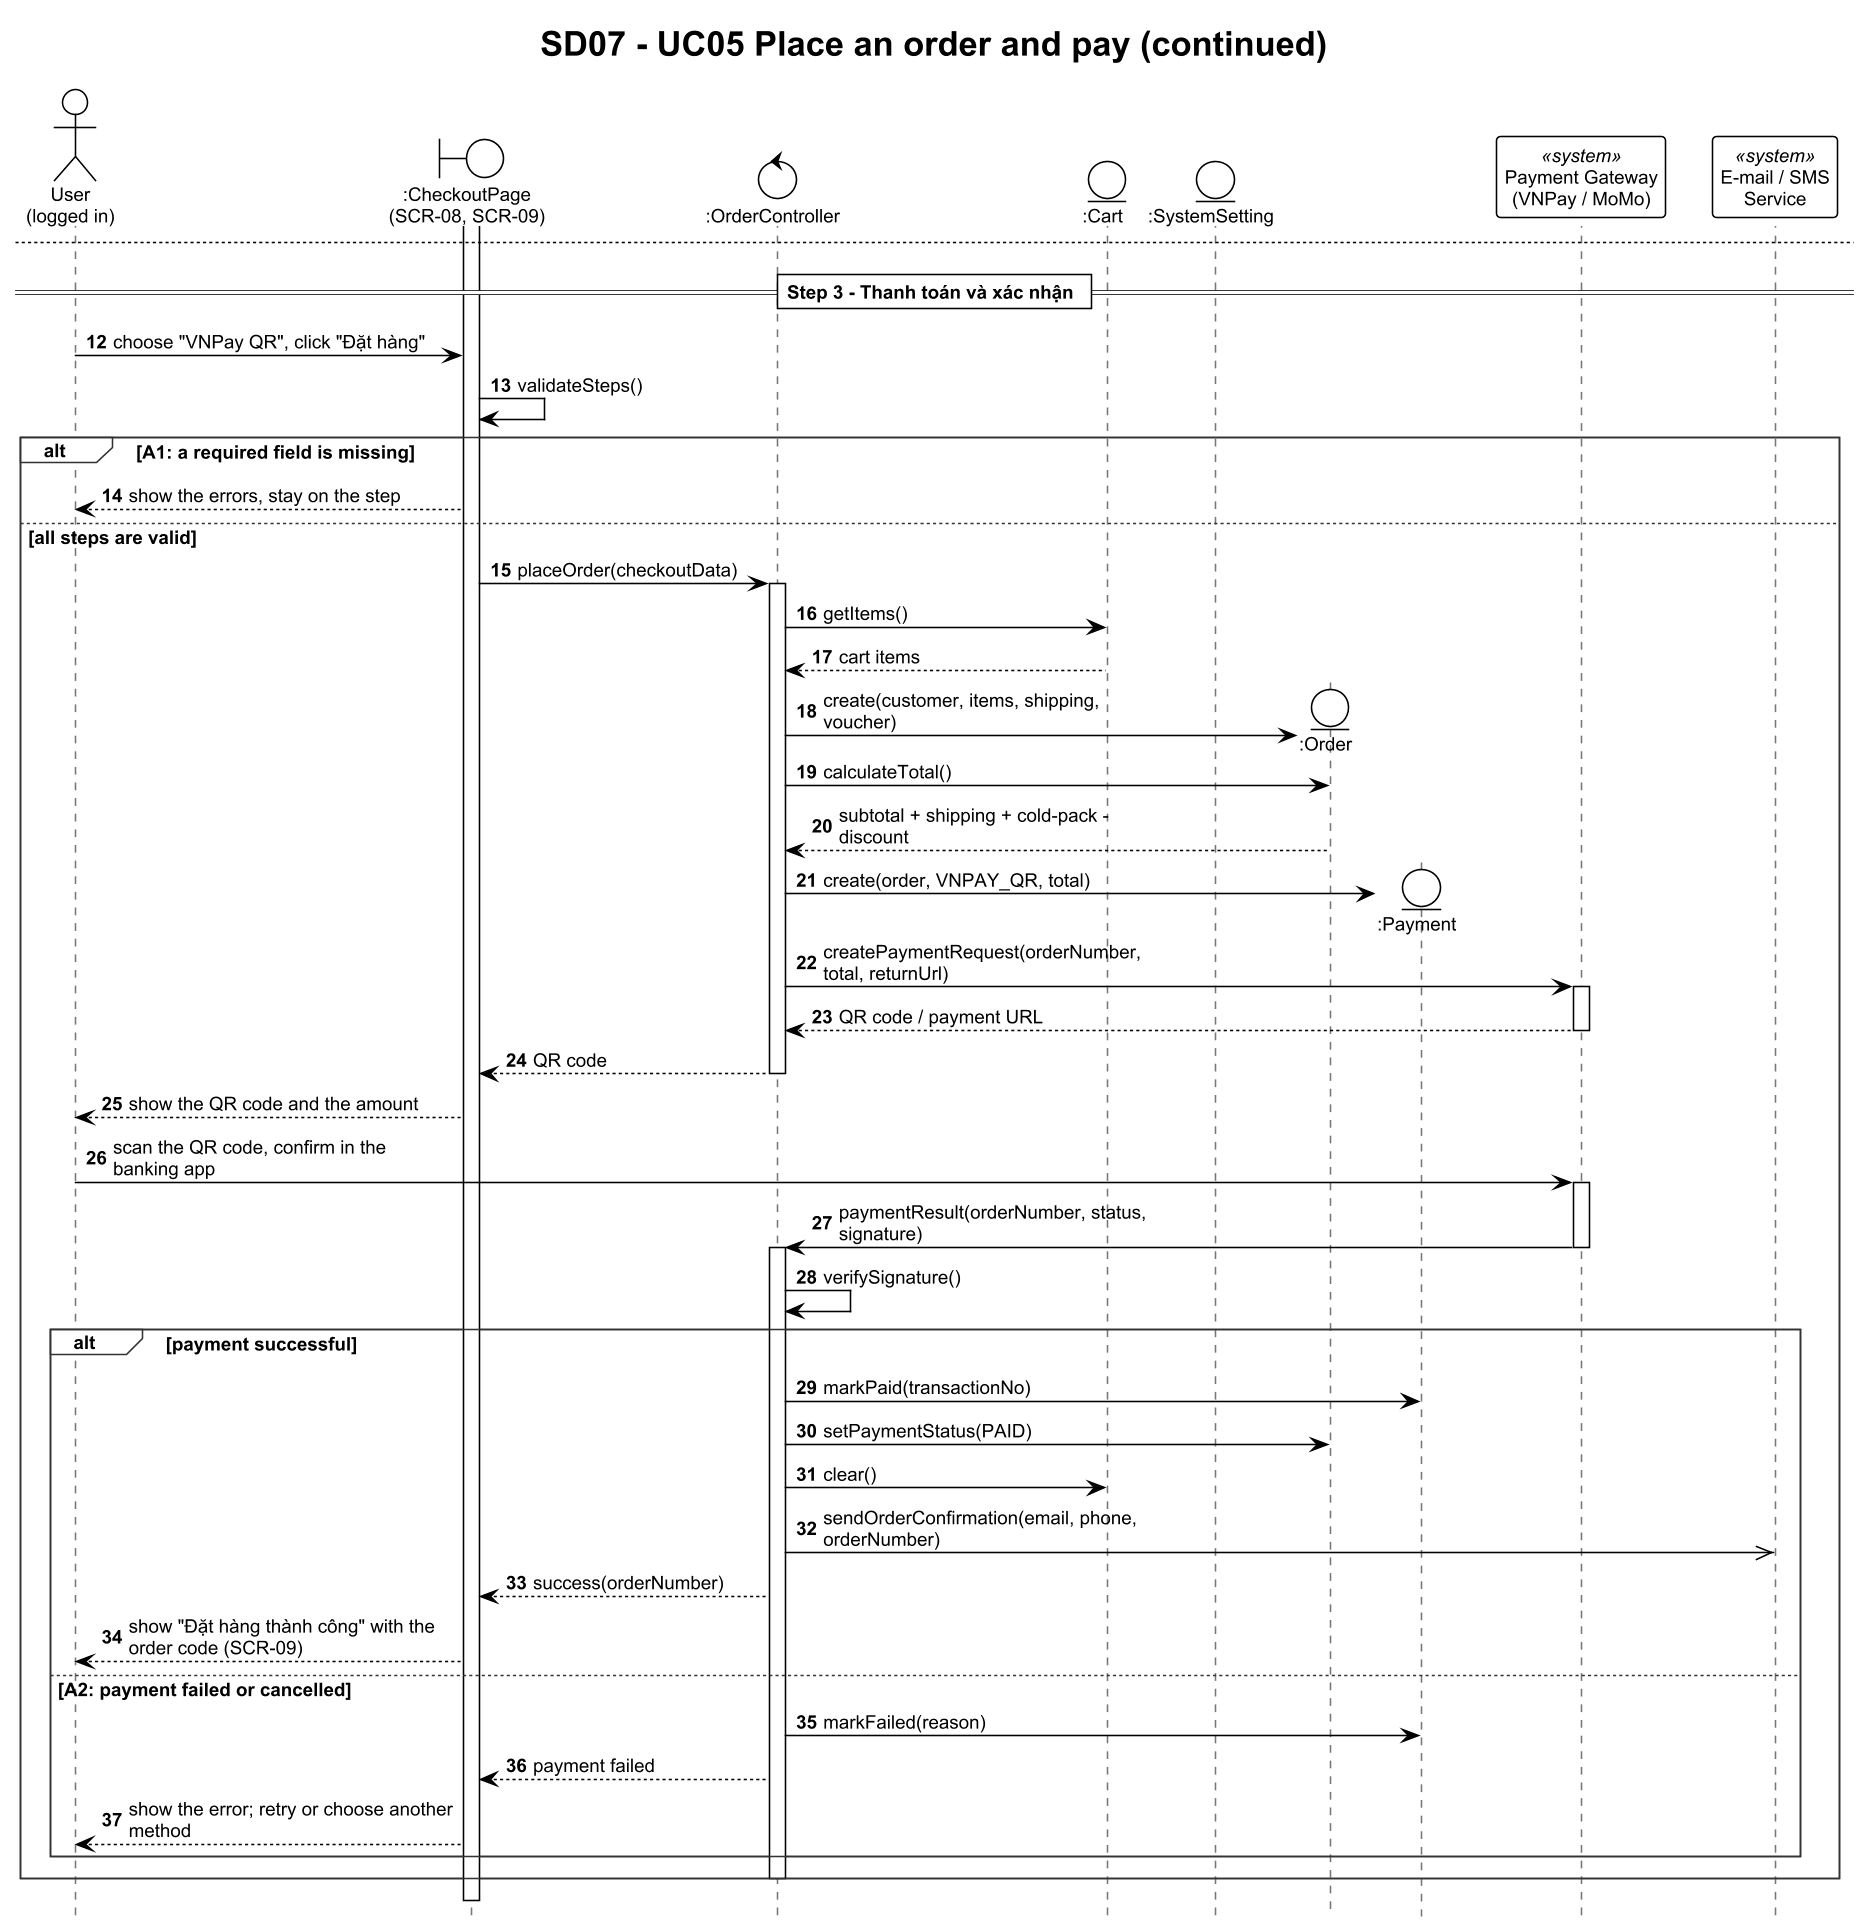

The diagram above was rendered by PlantUML. Its source (embedded in the PNG):
@startuml SD07_UC05_PlaceOrder
!theme plain
skinparam dpi 150
skinparam defaultFontName Arial
skinparam defaultFontSize 12
skinparam shadowing false
skinparam sequenceMessageAlign left
skinparam responseMessageBelowArrow true
skinparam maxMessageSize 210
skinparam sequence {
  LifeLineBorderColor #777777
  GroupBorderColor #333333
  GroupHeaderFontStyle bold
}
hide footbox
autonumber
title SD07 - UC05 Place an order and pay (cold-chain delivery, VNPay QR)
actor "User\n(logged in)" as U
boundary ":CheckoutPage\n(SCR-08, SCR-09)" as UI
control ":OrderController" as C
entity ":Cart" as CART
entity ":SystemSetting" as SET
entity ":Order" as O
entity ":Payment" as PAY
participant "Payment Gateway\n(VNPay / MoMo)" as PG <<system>>
participant "E-mail / SMS\nService" as MAIL <<system>>

U -> UI : click "Tiến hành thanh toán"
activate UI
== Step 1 - Thông tin nhận hàng ==
U -> UI : choose home delivery, select a saved address\n(or enter name, phone, e-mail, address, note)
opt <<extend>> Request VAT invoice
  U -> UI : tick "Xuất hóa đơn VAT", enter company and tax code\n(pre-filled for a wholesale customer)
end
== Step 2 - Phương thức vận chuyển ==
U -> UI : choose "Giao xe lạnh"
UI -> C : getCheckoutSummary(cartId, COLD_CHAIN)
activate C
C -> CART : getSummary()
CART --> C : subtotal, cold-pack fee, discount
C -> SET : getShippingFee(COLD_CHAIN)
SET --> C : shipping fee
C --> UI : order summary
deactivate C
UI --> U : show fees and the total
newpage SD07 - UC05 Place an order and pay (continued)
== Step 3 - Thanh toán và xác nhận ==
U -> UI : choose "VNPay QR", click "Đặt hàng"
UI -> UI : validateSteps()
alt A1: a required field is missing
  UI --> U : show the errors, stay on the step
else all steps are valid
  UI -> C : placeOrder(checkoutData)
  activate C
  C -> CART : getItems()
  CART --> C : cart items
  C -> O ** : create(customer, items, shipping, voucher)
  C -> O : calculateTotal()
  O --> C : subtotal + shipping + cold-pack - discount
  C -> PAY ** : create(order, VNPAY_QR, total)
  C -> PG : createPaymentRequest(orderNumber, total, returnUrl)
  activate PG
  PG --> C : QR code / payment URL
  deactivate PG
  C --> UI : QR code
  deactivate C
  UI --> U : show the QR code and the amount
  U -> PG : scan the QR code, confirm in the banking app
  activate PG
  PG -> C : paymentResult(orderNumber, status, signature)
  deactivate PG
  activate C
  C -> C : verifySignature()
  alt payment successful
    C -> PAY : markPaid(transactionNo)
    C -> O : setPaymentStatus(PAID)
    C -> CART : clear()
    C ->> MAIL : sendOrderConfirmation(email, phone, orderNumber)
    C --> UI : success(orderNumber)
    UI --> U : show "Đặt hàng thành công" with the order code (SCR-09)
  else A2: payment failed or cancelled
    C -> PAY : markFailed(reason)
    C --> UI : payment failed
    UI --> U : show the error; retry or choose another method
  end
  deactivate C
end
deactivate UI
@enduml